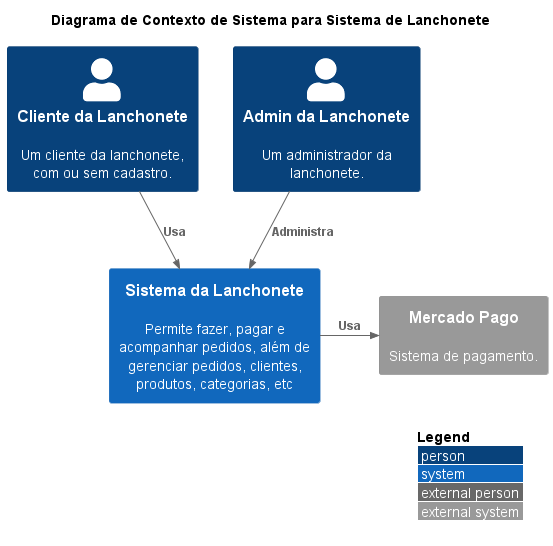

The diagram above was rendered by PlantUML. Its source (embedded in the PNG):
@startuml
!include https://raw.githubusercontent.com/plantuml-stdlib/C4-PlantUML/master/C4_Context.puml

LAYOUT_WITH_LEGEND()

title Diagrama de Contexto de Sistema para Sistema de Lanchonete

Person(customer, "Cliente da Lanchonete", "Um cliente da lanchonete,\ncom ou sem cadastro.")
Person(admin, "Admin da Lanchonete", "Um administrador da lanchonete.")
System(system, "Sistema da Lanchonete", "Permite fazer, pagar e acompanhar pedidos, além de gerenciar pedidos, clientes, produtos, categorias, etc")

System_Ext(payment_system, "Mercado Pago", "Sistema de pagamento.")

Rel(customer, system, "Usa")
Rel(admin, system, "Administra")
Rel_Neighbor(system, payment_system, "Usa")
@enduml